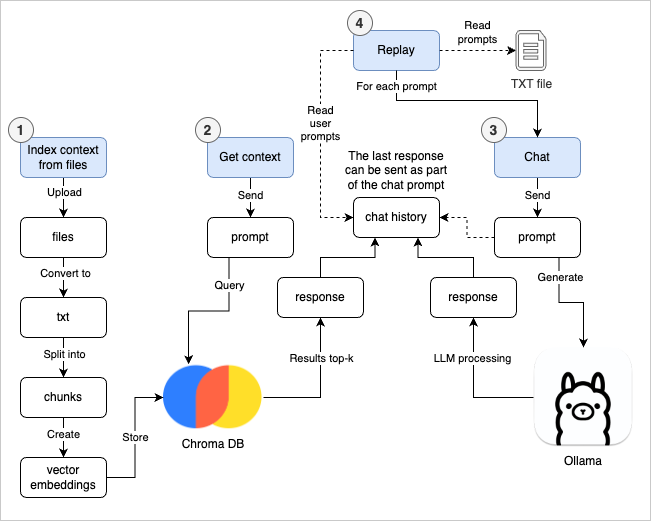

The diagram above was exported from draw.io. Its source (the exported page's mxGraphModel, read from the mxfile embedded in the PNG):
<mxGraphModel dx="1897" dy="823" grid="1" gridSize="10" guides="1" tooltips="1" connect="1" arrows="1" fold="1" page="1" pageScale="1" pageWidth="827" pageHeight="1169" math="0" shadow="0">
  <root>
    <mxCell id="0" />
    <mxCell id="1" parent="0" />
    <mxCell id="vwu_d-jKQCP9L85hydyf-1" value="" style="rounded=0;whiteSpace=wrap;html=1;strokeColor=#C9C9C9;" parent="1" vertex="1">
      <mxGeometry x="-800" y="40" width="650" height="520" as="geometry" />
    </mxCell>
    <mxCell id="tf7IQ7AN6h5D22W9n6xX-43" style="edgeStyle=orthogonalEdgeStyle;rounded=0;orthogonalLoop=1;jettySize=auto;html=1;exitX=1;exitY=0.5;exitDx=0;exitDy=0;entryX=0.5;entryY=1;entryDx=0;entryDy=0;" parent="1" source="tf7IQ7AN6h5D22W9n6xX-1" target="tf7IQ7AN6h5D22W9n6xX-47" edge="1">
      <mxGeometry relative="1" as="geometry">
        <mxPoint x="-527" y="347" as="targetPoint" />
        <Array as="points">
          <mxPoint x="-480" y="437" />
        </Array>
      </mxGeometry>
    </mxCell>
    <mxCell id="tf7IQ7AN6h5D22W9n6xX-45" value="Results top-k" style="edgeLabel;html=1;align=center;verticalAlign=middle;resizable=0;points=[];" parent="tf7IQ7AN6h5D22W9n6xX-43" vertex="1" connectable="0">
      <mxGeometry x="0.3012" relative="1" as="geometry">
        <mxPoint y="-8" as="offset" />
      </mxGeometry>
    </mxCell>
    <mxCell id="tf7IQ7AN6h5D22W9n6xX-1" value="Chroma DB" style="shape=image;verticalLabelPosition=bottom;labelBackgroundColor=default;verticalAlign=top;aspect=fixed;imageAspect=0;image=data:image/png,(base64 omitted: 6252 chars);" parent="1" vertex="1">
      <mxGeometry x="-637" y="403.75" width="100" height="66.5" as="geometry" />
    </mxCell>
    <mxCell id="tf7IQ7AN6h5D22W9n6xX-53" style="edgeStyle=orthogonalEdgeStyle;rounded=0;orthogonalLoop=1;jettySize=auto;html=1;entryX=0.5;entryY=1;entryDx=0;entryDy=0;" parent="1" source="tf7IQ7AN6h5D22W9n6xX-2" target="tf7IQ7AN6h5D22W9n6xX-49" edge="1">
      <mxGeometry relative="1" as="geometry" />
    </mxCell>
    <mxCell id="tf7IQ7AN6h5D22W9n6xX-58" value="LLM processing" style="edgeLabel;html=1;align=center;verticalAlign=middle;resizable=0;points=[];" parent="tf7IQ7AN6h5D22W9n6xX-53" vertex="1" connectable="0">
      <mxGeometry x="0.4286" y="2" relative="1" as="geometry">
        <mxPoint as="offset" />
      </mxGeometry>
    </mxCell>
    <mxCell id="tf7IQ7AN6h5D22W9n6xX-2" value="Ollama" style="shape=image;verticalLabelPosition=bottom;labelBackgroundColor=default;verticalAlign=top;aspect=fixed;imageAspect=0;image=data:image/png,(base64 omitted: 39700 chars);imageBorder=none;" parent="1" vertex="1">
      <mxGeometry x="-267" y="387" width="100" height="100" as="geometry" />
    </mxCell>
    <mxCell id="tf7IQ7AN6h5D22W9n6xX-28" style="edgeStyle=orthogonalEdgeStyle;rounded=0;orthogonalLoop=1;jettySize=auto;html=1;entryX=0.5;entryY=0;entryDx=0;entryDy=0;" parent="1" source="tf7IQ7AN6h5D22W9n6xX-11" target="tf7IQ7AN6h5D22W9n6xX-18" edge="1">
      <mxGeometry relative="1" as="geometry" />
    </mxCell>
    <mxCell id="tf7IQ7AN6h5D22W9n6xX-31" value="Upload" style="edgeLabel;html=1;align=center;verticalAlign=middle;resizable=0;points=[];" parent="tf7IQ7AN6h5D22W9n6xX-28" vertex="1" connectable="0">
      <mxGeometry x="-0.3" relative="1" as="geometry">
        <mxPoint as="offset" />
      </mxGeometry>
    </mxCell>
    <mxCell id="dlwnouvvmCoLALotXaTM-6" style="edgeStyle=orthogonalEdgeStyle;rounded=0;orthogonalLoop=1;jettySize=auto;html=1;entryX=0.5;entryY=0;entryDx=0;entryDy=0;" edge="1" parent="1" source="tf7IQ7AN6h5D22W9n6xX-12" target="dlwnouvvmCoLALotXaTM-1">
      <mxGeometry relative="1" as="geometry" />
    </mxCell>
    <mxCell id="dlwnouvvmCoLALotXaTM-7" value="Split into" style="edgeLabel;html=1;align=center;verticalAlign=middle;resizable=0;points=[];" vertex="1" connectable="0" parent="dlwnouvvmCoLALotXaTM-6">
      <mxGeometry x="-0.2" relative="1" as="geometry">
        <mxPoint as="offset" />
      </mxGeometry>
    </mxCell>
    <mxCell id="tf7IQ7AN6h5D22W9n6xX-12" value="txt" style="rounded=1;whiteSpace=wrap;html=1;" parent="1" vertex="1">
      <mxGeometry x="-780" y="337" width="86" height="40" as="geometry" />
    </mxCell>
    <mxCell id="tf7IQ7AN6h5D22W9n6xX-29" style="edgeStyle=orthogonalEdgeStyle;rounded=0;orthogonalLoop=1;jettySize=auto;html=1;entryX=0.5;entryY=0;entryDx=0;entryDy=0;" parent="1" source="tf7IQ7AN6h5D22W9n6xX-18" target="tf7IQ7AN6h5D22W9n6xX-12" edge="1">
      <mxGeometry relative="1" as="geometry" />
    </mxCell>
    <mxCell id="tf7IQ7AN6h5D22W9n6xX-32" value="Convert to" style="edgeLabel;html=1;align=center;verticalAlign=middle;resizable=0;points=[];" parent="tf7IQ7AN6h5D22W9n6xX-29" vertex="1" connectable="0">
      <mxGeometry x="-0.3" y="1" relative="1" as="geometry">
        <mxPoint y="1" as="offset" />
      </mxGeometry>
    </mxCell>
    <mxCell id="tf7IQ7AN6h5D22W9n6xX-18" value="files" style="rounded=1;whiteSpace=wrap;html=1;" parent="1" vertex="1">
      <mxGeometry x="-780" y="257" width="86" height="40" as="geometry" />
    </mxCell>
    <mxCell id="tf7IQ7AN6h5D22W9n6xX-41" value="Store" style="edgeStyle=orthogonalEdgeStyle;rounded=0;orthogonalLoop=1;jettySize=auto;html=1;entryX=0;entryY=0.5;entryDx=0;entryDy=0;exitX=1;exitY=0.5;exitDx=0;exitDy=0;" parent="1" source="tf7IQ7AN6h5D22W9n6xX-19" target="tf7IQ7AN6h5D22W9n6xX-1" edge="1">
      <mxGeometry relative="1" as="geometry">
        <mxPoint x="-644" y="477" as="sourcePoint" />
      </mxGeometry>
    </mxCell>
    <mxCell id="tf7IQ7AN6h5D22W9n6xX-19" value="vector embeddings" style="rounded=1;whiteSpace=wrap;html=1;" parent="1" vertex="1">
      <mxGeometry x="-780" y="497" width="86" height="40" as="geometry" />
    </mxCell>
    <mxCell id="tf7IQ7AN6h5D22W9n6xX-34" style="edgeStyle=orthogonalEdgeStyle;rounded=0;orthogonalLoop=1;jettySize=auto;html=1;entryX=0.5;entryY=0;entryDx=0;entryDy=0;" parent="1" source="tf7IQ7AN6h5D22W9n6xX-20" target="tf7IQ7AN6h5D22W9n6xX-23" edge="1">
      <mxGeometry relative="1" as="geometry" />
    </mxCell>
    <mxCell id="tf7IQ7AN6h5D22W9n6xX-35" value="Send" style="edgeLabel;html=1;align=center;verticalAlign=middle;resizable=0;points=[];" parent="tf7IQ7AN6h5D22W9n6xX-34" vertex="1" connectable="0">
      <mxGeometry x="-0.15" y="-1" relative="1" as="geometry">
        <mxPoint as="offset" />
      </mxGeometry>
    </mxCell>
    <mxCell id="tf7IQ7AN6h5D22W9n6xX-36" style="edgeStyle=orthogonalEdgeStyle;rounded=0;orthogonalLoop=1;jettySize=auto;html=1;entryX=0.5;entryY=0;entryDx=0;entryDy=0;" parent="1" source="tf7IQ7AN6h5D22W9n6xX-21" target="tf7IQ7AN6h5D22W9n6xX-22" edge="1">
      <mxGeometry relative="1" as="geometry" />
    </mxCell>
    <mxCell id="tf7IQ7AN6h5D22W9n6xX-37" value="Send" style="edgeLabel;html=1;align=center;verticalAlign=middle;resizable=0;points=[];" parent="tf7IQ7AN6h5D22W9n6xX-36" vertex="1" connectable="0">
      <mxGeometry x="-0.15" y="1" relative="1" as="geometry">
        <mxPoint x="-2" as="offset" />
      </mxGeometry>
    </mxCell>
    <mxCell id="tf7IQ7AN6h5D22W9n6xX-42" style="edgeStyle=orthogonalEdgeStyle;rounded=0;orthogonalLoop=1;jettySize=auto;html=1;entryX=0.25;entryY=0;entryDx=0;entryDy=0;exitX=0.25;exitY=1;exitDx=0;exitDy=0;" parent="1" source="tf7IQ7AN6h5D22W9n6xX-22" target="tf7IQ7AN6h5D22W9n6xX-1" edge="1">
      <mxGeometry relative="1" as="geometry" />
    </mxCell>
    <mxCell id="tf7IQ7AN6h5D22W9n6xX-44" value="Query" style="edgeLabel;html=1;align=center;verticalAlign=middle;resizable=0;points=[];" parent="tf7IQ7AN6h5D22W9n6xX-42" vertex="1" connectable="0">
      <mxGeometry x="-0.7012" relative="1" as="geometry">
        <mxPoint y="5" as="offset" />
      </mxGeometry>
    </mxCell>
    <mxCell id="tf7IQ7AN6h5D22W9n6xX-22" value="prompt" style="rounded=1;whiteSpace=wrap;html=1;" parent="1" vertex="1">
      <mxGeometry x="-593" y="257" width="86" height="40" as="geometry" />
    </mxCell>
    <mxCell id="tf7IQ7AN6h5D22W9n6xX-52" style="edgeStyle=orthogonalEdgeStyle;rounded=0;orthogonalLoop=1;jettySize=auto;html=1;exitX=0.75;exitY=1;exitDx=0;exitDy=0;" parent="1" source="tf7IQ7AN6h5D22W9n6xX-23" target="tf7IQ7AN6h5D22W9n6xX-2" edge="1">
      <mxGeometry relative="1" as="geometry" />
    </mxCell>
    <mxCell id="tf7IQ7AN6h5D22W9n6xX-57" value="Generate" style="edgeLabel;html=1;align=center;verticalAlign=middle;resizable=0;points=[];" parent="tf7IQ7AN6h5D22W9n6xX-52" vertex="1" connectable="0">
      <mxGeometry x="-0.6618" y="1" relative="1" as="geometry">
        <mxPoint as="offset" />
      </mxGeometry>
    </mxCell>
    <mxCell id="tf7IQ7AN6h5D22W9n6xX-23" value="prompt" style="rounded=1;whiteSpace=wrap;html=1;" parent="1" vertex="1">
      <mxGeometry x="-306" y="257" width="86" height="40" as="geometry" />
    </mxCell>
    <mxCell id="tf7IQ7AN6h5D22W9n6xX-54" style="edgeStyle=orthogonalEdgeStyle;rounded=0;orthogonalLoop=1;jettySize=auto;html=1;dashed=1;exitX=0;exitY=0.5;exitDx=0;exitDy=0;entryX=1;entryY=0.5;entryDx=0;entryDy=0;" parent="1" source="tf7IQ7AN6h5D22W9n6xX-23" target="tf7IQ7AN6h5D22W9n6xX-25" edge="1">
      <mxGeometry relative="1" as="geometry">
        <mxPoint x="-310" y="247" as="targetPoint" />
      </mxGeometry>
    </mxCell>
    <mxCell id="tf7IQ7AN6h5D22W9n6xX-25" value="chat history" style="rounded=1;whiteSpace=wrap;html=1;" parent="1" vertex="1">
      <mxGeometry x="-447" y="237" width="86" height="40" as="geometry" />
    </mxCell>
    <mxCell id="tf7IQ7AN6h5D22W9n6xX-48" style="edgeStyle=orthogonalEdgeStyle;rounded=0;orthogonalLoop=1;jettySize=auto;html=1;entryX=0.25;entryY=1;entryDx=0;entryDy=0;" parent="1" source="tf7IQ7AN6h5D22W9n6xX-47" target="tf7IQ7AN6h5D22W9n6xX-25" edge="1">
      <mxGeometry relative="1" as="geometry" />
    </mxCell>
    <mxCell id="tf7IQ7AN6h5D22W9n6xX-47" value="response" style="rounded=1;whiteSpace=wrap;html=1;" parent="1" vertex="1">
      <mxGeometry x="-523" y="317" width="86" height="40" as="geometry" />
    </mxCell>
    <mxCell id="tf7IQ7AN6h5D22W9n6xX-50" style="edgeStyle=orthogonalEdgeStyle;rounded=0;orthogonalLoop=1;jettySize=auto;html=1;entryX=0.75;entryY=1;entryDx=0;entryDy=0;" parent="1" source="tf7IQ7AN6h5D22W9n6xX-49" target="tf7IQ7AN6h5D22W9n6xX-25" edge="1">
      <mxGeometry relative="1" as="geometry" />
    </mxCell>
    <mxCell id="tf7IQ7AN6h5D22W9n6xX-49" value="response" style="rounded=1;whiteSpace=wrap;html=1;" parent="1" vertex="1">
      <mxGeometry x="-370" y="317" width="86" height="40" as="geometry" />
    </mxCell>
    <mxCell id="tf7IQ7AN6h5D22W9n6xX-56" value="The last response can be sent as part of the chat prompt" style="text;html=1;align=center;verticalAlign=middle;whiteSpace=wrap;rounded=0;" parent="1" vertex="1">
      <mxGeometry x="-458" y="186" width="108" height="47" as="geometry" />
    </mxCell>
    <mxCell id="vwu_d-jKQCP9L85hydyf-4" value="" style="group" parent="1" vertex="1" connectable="0">
      <mxGeometry x="-792" y="157" width="98" height="60" as="geometry" />
    </mxCell>
    <mxCell id="tf7IQ7AN6h5D22W9n6xX-11" value="Index context from files" style="rounded=1;whiteSpace=wrap;html=1;fillColor=#dae8fc;strokeColor=#6c8ebf;" parent="vwu_d-jKQCP9L85hydyf-4" vertex="1">
      <mxGeometry x="12" y="20" width="86" height="40" as="geometry" />
    </mxCell>
    <mxCell id="tf7IQ7AN6h5D22W9n6xX-62" value="1" style="ellipse;whiteSpace=wrap;html=1;aspect=fixed;fillColor=#f5f5f5;strokeColor=#666666;fontStyle=1;fontSize=14;fontColor=#333333;" parent="vwu_d-jKQCP9L85hydyf-4" vertex="1">
      <mxGeometry width="25" height="25" as="geometry" />
    </mxCell>
    <mxCell id="vwu_d-jKQCP9L85hydyf-5" value="" style="group" parent="1" vertex="1" connectable="0">
      <mxGeometry x="-605" y="157" width="98" height="60" as="geometry" />
    </mxCell>
    <mxCell id="tf7IQ7AN6h5D22W9n6xX-21" value="Get context" style="rounded=1;whiteSpace=wrap;html=1;fillColor=#dae8fc;strokeColor=#6c8ebf;" parent="vwu_d-jKQCP9L85hydyf-5" vertex="1">
      <mxGeometry x="12" y="20" width="86" height="40" as="geometry" />
    </mxCell>
    <mxCell id="tf7IQ7AN6h5D22W9n6xX-63" value="2" style="ellipse;whiteSpace=wrap;html=1;aspect=fixed;fillColor=#f5f5f5;strokeColor=#666666;fontStyle=1;fontSize=14;fontColor=#333333;" parent="vwu_d-jKQCP9L85hydyf-5" vertex="1">
      <mxGeometry width="25" height="25" as="geometry" />
    </mxCell>
    <mxCell id="vwu_d-jKQCP9L85hydyf-6" value="" style="group" parent="1" vertex="1" connectable="0">
      <mxGeometry x="-319" y="157" width="99" height="60" as="geometry" />
    </mxCell>
    <mxCell id="tf7IQ7AN6h5D22W9n6xX-20" value="Chat" style="rounded=1;whiteSpace=wrap;html=1;fillColor=#dae8fc;strokeColor=#6c8ebf;" parent="vwu_d-jKQCP9L85hydyf-6" vertex="1">
      <mxGeometry x="13" y="20" width="86" height="40" as="geometry" />
    </mxCell>
    <mxCell id="tf7IQ7AN6h5D22W9n6xX-64" value="3" style="ellipse;whiteSpace=wrap;html=1;aspect=fixed;fillColor=#f5f5f5;strokeColor=#666666;fontStyle=1;fontSize=14;fontColor=#333333;" parent="vwu_d-jKQCP9L85hydyf-6" vertex="1">
      <mxGeometry width="25" height="25" as="geometry" />
    </mxCell>
    <mxCell id="vwu_d-jKQCP9L85hydyf-7" value="" style="group" parent="1" vertex="1" connectable="0">
      <mxGeometry x="-453" y="50" width="98" height="60" as="geometry" />
    </mxCell>
    <mxCell id="vwu_d-jKQCP9L85hydyf-8" value="Replay" style="rounded=1;whiteSpace=wrap;html=1;fillColor=#dae8fc;strokeColor=#6c8ebf;" parent="vwu_d-jKQCP9L85hydyf-7" vertex="1">
      <mxGeometry x="6" y="20" width="86" height="40" as="geometry" />
    </mxCell>
    <mxCell id="vwu_d-jKQCP9L85hydyf-9" value="4" style="ellipse;whiteSpace=wrap;html=1;aspect=fixed;fillColor=#f5f5f5;strokeColor=#666666;fontStyle=1;fontSize=14;fontColor=#333333;" parent="vwu_d-jKQCP9L85hydyf-7" vertex="1">
      <mxGeometry width="25" height="25" as="geometry" />
    </mxCell>
    <mxCell id="vwu_d-jKQCP9L85hydyf-10" value="TXT file" style="verticalLabelPosition=bottom;html=1;verticalAlign=top;align=center;strokeColor=#666666;fillColor=#f5f5f5;shape=mxgraph.azure.cloud_services_configuration_file;pointerEvents=1;fontColor=#333333;" parent="1" vertex="1">
      <mxGeometry x="-284.5" y="70" width="30" height="40" as="geometry" />
    </mxCell>
    <mxCell id="vwu_d-jKQCP9L85hydyf-13" style="edgeStyle=orthogonalEdgeStyle;rounded=0;orthogonalLoop=1;jettySize=auto;html=1;exitX=1;exitY=0.5;exitDx=0;exitDy=0;entryX=0;entryY=0.5;entryDx=0;entryDy=0;entryPerimeter=0;dashed=1;" parent="1" source="vwu_d-jKQCP9L85hydyf-8" target="vwu_d-jKQCP9L85hydyf-10" edge="1">
      <mxGeometry relative="1" as="geometry" />
    </mxCell>
    <mxCell id="vwu_d-jKQCP9L85hydyf-16" value="Read&lt;div&gt;prompts&lt;/div&gt;" style="edgeLabel;html=1;align=center;verticalAlign=middle;resizable=0;points=[];" parent="vwu_d-jKQCP9L85hydyf-13" vertex="1" connectable="0">
      <mxGeometry x="0.0809" relative="1" as="geometry">
        <mxPoint x="-4" y="-19" as="offset" />
      </mxGeometry>
    </mxCell>
    <mxCell id="vwu_d-jKQCP9L85hydyf-14" style="edgeStyle=orthogonalEdgeStyle;rounded=0;orthogonalLoop=1;jettySize=auto;html=1;exitX=0;exitY=0.5;exitDx=0;exitDy=0;entryX=0;entryY=0.5;entryDx=0;entryDy=0;dashed=1;" parent="1" source="vwu_d-jKQCP9L85hydyf-8" target="tf7IQ7AN6h5D22W9n6xX-25" edge="1">
      <mxGeometry relative="1" as="geometry">
        <Array as="points">
          <mxPoint x="-480" y="90" />
          <mxPoint x="-480" y="257" />
        </Array>
      </mxGeometry>
    </mxCell>
    <mxCell id="vwu_d-jKQCP9L85hydyf-21" value="Read&lt;div&gt;user&lt;br&gt;&lt;div&gt;prompts&lt;/div&gt;&lt;/div&gt;" style="edgeLabel;html=1;align=center;verticalAlign=middle;resizable=0;points=[];" parent="vwu_d-jKQCP9L85hydyf-14" vertex="1" connectable="0">
      <mxGeometry x="-0.2472" y="-1" relative="1" as="geometry">
        <mxPoint y="17" as="offset" />
      </mxGeometry>
    </mxCell>
    <mxCell id="vwu_d-jKQCP9L85hydyf-19" style="edgeStyle=orthogonalEdgeStyle;rounded=0;orthogonalLoop=1;jettySize=auto;html=1;entryX=0.5;entryY=0;entryDx=0;entryDy=0;exitX=0.5;exitY=1;exitDx=0;exitDy=0;" parent="1" source="vwu_d-jKQCP9L85hydyf-8" target="tf7IQ7AN6h5D22W9n6xX-20" edge="1">
      <mxGeometry relative="1" as="geometry">
        <Array as="points">
          <mxPoint x="-404" y="140" />
          <mxPoint x="-263" y="140" />
        </Array>
      </mxGeometry>
    </mxCell>
    <mxCell id="vwu_d-jKQCP9L85hydyf-20" value="For each prompt" style="edgeLabel;html=1;align=center;verticalAlign=middle;resizable=0;points=[];" parent="vwu_d-jKQCP9L85hydyf-19" vertex="1" connectable="0">
      <mxGeometry x="-0.8515" y="-1" relative="1" as="geometry">
        <mxPoint as="offset" />
      </mxGeometry>
    </mxCell>
    <mxCell id="dlwnouvvmCoLALotXaTM-8" style="edgeStyle=orthogonalEdgeStyle;rounded=0;orthogonalLoop=1;jettySize=auto;html=1;exitX=0.5;exitY=1;exitDx=0;exitDy=0;entryX=0.5;entryY=0;entryDx=0;entryDy=0;" edge="1" parent="1" source="dlwnouvvmCoLALotXaTM-1" target="tf7IQ7AN6h5D22W9n6xX-19">
      <mxGeometry relative="1" as="geometry" />
    </mxCell>
    <mxCell id="dlwnouvvmCoLALotXaTM-9" value="Create" style="edgeLabel;html=1;align=center;verticalAlign=middle;resizable=0;points=[];" vertex="1" connectable="0" parent="dlwnouvvmCoLALotXaTM-8">
      <mxGeometry x="-0.2" y="2" relative="1" as="geometry">
        <mxPoint x="-3" as="offset" />
      </mxGeometry>
    </mxCell>
    <mxCell id="dlwnouvvmCoLALotXaTM-1" value="chunks" style="rounded=1;whiteSpace=wrap;html=1;" vertex="1" parent="1">
      <mxGeometry x="-780" y="417" width="86" height="40" as="geometry" />
    </mxCell>
  </root>
</mxGraphModel>